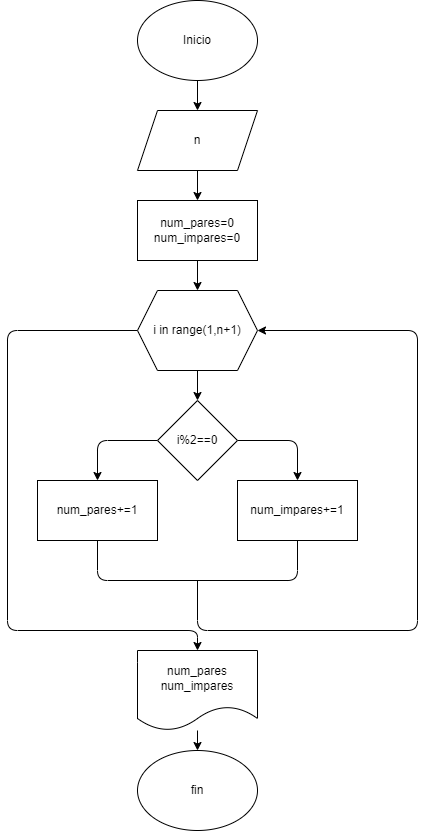

The diagram above was exported from draw.io. Its source (the exported page's mxGraphModel, read from the mxfile embedded in the PNG):
<mxGraphModel dx="881" dy="472" grid="1" gridSize="10" guides="1" tooltips="1" connect="1" arrows="1" fold="1" page="1" pageScale="1" pageWidth="850" pageHeight="1100" math="0" shadow="0">
  <root>
    <mxCell id="0" />
    <mxCell id="1" parent="0" />
    <mxCell id="11" style="edgeStyle=none;html=1;exitX=0.5;exitY=1;exitDx=0;exitDy=0;entryX=0.5;entryY=0;entryDx=0;entryDy=0;" parent="1" source="2" target="3" edge="1">
      <mxGeometry relative="1" as="geometry" />
    </mxCell>
    <mxCell id="2" value="Inicio" style="ellipse;whiteSpace=wrap;html=1;" parent="1" vertex="1">
      <mxGeometry x="180" y="40" width="120" height="80" as="geometry" />
    </mxCell>
    <mxCell id="12" style="edgeStyle=none;html=1;exitX=0.5;exitY=1;exitDx=0;exitDy=0;entryX=0.5;entryY=0;entryDx=0;entryDy=0;" parent="1" source="3" target="4" edge="1">
      <mxGeometry relative="1" as="geometry" />
    </mxCell>
    <mxCell id="3" value="n" style="shape=parallelogram;perimeter=parallelogramPerimeter;whiteSpace=wrap;html=1;fixedSize=1;" parent="1" vertex="1">
      <mxGeometry x="180" y="150" width="120" height="60" as="geometry" />
    </mxCell>
    <mxCell id="13" style="edgeStyle=none;html=1;exitX=0.5;exitY=1;exitDx=0;exitDy=0;entryX=0.5;entryY=0;entryDx=0;entryDy=0;" parent="1" source="4" target="5" edge="1">
      <mxGeometry relative="1" as="geometry" />
    </mxCell>
    <mxCell id="4" value="num_pares=0&lt;br&gt;num_impares=0" style="rounded=0;whiteSpace=wrap;html=1;" parent="1" vertex="1">
      <mxGeometry x="180" y="240" width="120" height="60" as="geometry" />
    </mxCell>
    <mxCell id="14" style="edgeStyle=none;html=1;exitX=0.5;exitY=1;exitDx=0;exitDy=0;entryX=0.5;entryY=0;entryDx=0;entryDy=0;" parent="1" source="5" target="6" edge="1">
      <mxGeometry relative="1" as="geometry" />
    </mxCell>
    <mxCell id="19" style="edgeStyle=none;html=1;exitX=0;exitY=0.5;exitDx=0;exitDy=0;entryX=0.5;entryY=0;entryDx=0;entryDy=0;" parent="1" source="5" target="9" edge="1">
      <mxGeometry relative="1" as="geometry">
        <Array as="points">
          <mxPoint x="50" y="370" />
          <mxPoint x="50" y="670" />
          <mxPoint x="240" y="670" />
        </Array>
      </mxGeometry>
    </mxCell>
    <mxCell id="5" value="i in range(1,n+1)" style="shape=hexagon;perimeter=hexagonPerimeter2;whiteSpace=wrap;html=1;fixedSize=1;" parent="1" vertex="1">
      <mxGeometry x="180" y="330" width="120" height="80" as="geometry" />
    </mxCell>
    <mxCell id="15" style="edgeStyle=none;html=1;exitX=1;exitY=0.5;exitDx=0;exitDy=0;entryX=0.5;entryY=0;entryDx=0;entryDy=0;" parent="1" source="6" target="7" edge="1">
      <mxGeometry relative="1" as="geometry">
        <Array as="points">
          <mxPoint x="340" y="480" />
        </Array>
      </mxGeometry>
    </mxCell>
    <mxCell id="16" style="edgeStyle=none;html=1;exitX=0;exitY=0.5;exitDx=0;exitDy=0;entryX=0.5;entryY=0;entryDx=0;entryDy=0;" parent="1" source="6" target="8" edge="1">
      <mxGeometry relative="1" as="geometry">
        <Array as="points">
          <mxPoint x="140" y="480" />
        </Array>
      </mxGeometry>
    </mxCell>
    <mxCell id="6" value="i%2==0" style="rhombus;whiteSpace=wrap;html=1;" parent="1" vertex="1">
      <mxGeometry x="200" y="440" width="80" height="80" as="geometry" />
    </mxCell>
    <mxCell id="7" value="num_impares+=1" style="rounded=0;whiteSpace=wrap;html=1;" parent="1" vertex="1">
      <mxGeometry x="280" y="520" width="120" height="60" as="geometry" />
    </mxCell>
    <mxCell id="8" value="num_pares+=1" style="rounded=0;whiteSpace=wrap;html=1;" parent="1" vertex="1">
      <mxGeometry x="80" y="520" width="120" height="60" as="geometry" />
    </mxCell>
    <mxCell id="20" style="edgeStyle=none;html=1;" parent="1" source="9" target="10" edge="1">
      <mxGeometry relative="1" as="geometry" />
    </mxCell>
    <mxCell id="9" value="num_pares&lt;br&gt;num_impares" style="shape=document;whiteSpace=wrap;html=1;boundedLbl=1;" parent="1" vertex="1">
      <mxGeometry x="180" y="690" width="120" height="80" as="geometry" />
    </mxCell>
    <mxCell id="10" value="fin" style="ellipse;whiteSpace=wrap;html=1;" parent="1" vertex="1">
      <mxGeometry x="180" y="790" width="120" height="80" as="geometry" />
    </mxCell>
    <mxCell id="17" value="" style="endArrow=none;html=1;exitX=0.5;exitY=1;exitDx=0;exitDy=0;entryX=0.5;entryY=1;entryDx=0;entryDy=0;" parent="1" source="8" target="7" edge="1">
      <mxGeometry width="50" height="50" relative="1" as="geometry">
        <mxPoint x="430" y="570" as="sourcePoint" />
        <mxPoint x="480" y="520" as="targetPoint" />
        <Array as="points">
          <mxPoint x="140" y="620" />
          <mxPoint x="340" y="620" />
        </Array>
      </mxGeometry>
    </mxCell>
    <mxCell id="18" value="" style="endArrow=classic;html=1;entryX=1;entryY=0.5;entryDx=0;entryDy=0;" parent="1" target="5" edge="1">
      <mxGeometry width="50" height="50" relative="1" as="geometry">
        <mxPoint x="240" y="620" as="sourcePoint" />
        <mxPoint x="480" y="620" as="targetPoint" />
        <Array as="points">
          <mxPoint x="240" y="670" />
          <mxPoint x="460" y="670" />
          <mxPoint x="460" y="370" />
        </Array>
      </mxGeometry>
    </mxCell>
  </root>
</mxGraphModel>